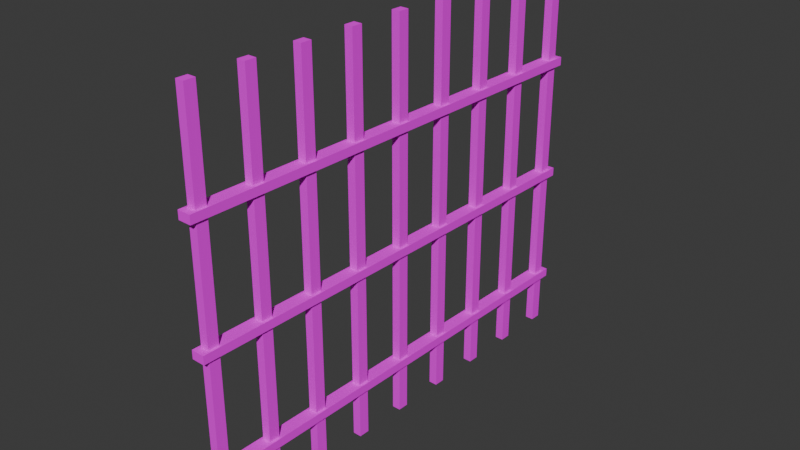 # Source: MetalGate.blend  (saved by Blender 4.3.32; exported with 4.5.12 LTS)
import bpy
from mathutils import Matrix  # noqa: F401  (used for matrix-valued properties, if any)

bpy.ops.wm.read_factory_settings(use_empty=True)
scene = bpy.context.scene
scene.name = 'Scene'

# ---- collections
col_collection = bpy.data.collections.new('Collection'); scene.collection.children.link(col_collection)

# ---- images (referenced by path relative to the original .blend; pixels are not part of the script)
import os
ASSET_DIR = os.environ.get("B2B_ASSET_DIR", "")  # directory of the original .blend (textures are referenced by path, not embedded)
HERE = os.path.dirname(os.path.abspath(__file__))  # packed textures are extracted next to this script under _unpacked/

def load_image(name, relpath, width, height, colorspace="sRGB"):
    """Load a texture the original file referenced (path relative to the .blend, or extracted next to this script)."""
    p = next((c for c in (os.path.join(HERE, relpath), os.path.join(ASSET_DIR, relpath)) if relpath and os.path.exists(c)), "")
    if p:
        img = bpy.data.images.load(p, check_existing=True)
        img.name = name
    else:  # same state as the original file: an image datablock whose file is absent (Cycles renders it pink)
        img = bpy.data.images.new(name, width, height)
        img.source = "FILE"
        img.filepath = "//" + (relpath or name)
    img.colorspace_settings.name = colorspace
    return img
img_metalrusted_jpg = load_image('MetalRusted.jpg', 'Textures/MetalRusted.jpg', 1024, 1024, 'sRGB')

# ---- materials (node trees are filled in below, after node groups)
mat_metalrusted = bpy.data.materials.new('MetalRusted')
mat_metalrusted.roughness = 1.0
mat_metalrusted.specular_intensity = 0.0

# ---- material node trees
mat_metalrusted.use_nodes = True; mat_metalrusted.node_tree.nodes.clear()
_N = mat_metalrusted.node_tree.nodes; _L = mat_metalrusted.node_tree.links
n0 = _N.new('ShaderNodeBsdfPrincipled'); n0.name = 'Principled BSDF'; n0.location = (10, 300)
n0.inputs[2].default_value = 1.0
n0.inputs[13].default_value = 0.0
n1 = _N.new('ShaderNodeOutputMaterial'); n1.name = 'Material Output'; n1.location = (300, 300)
n2 = _N.new('ShaderNodeNormalMap'); n2.name = 'Normal Map'; n2.location = (-300, -300)
n2.label = 'Normal/Map'
n2.inputs[0].default_value = 0.0
n3 = _N.new('ShaderNodeTexImage'); n3.name = 'Image Texture'; n3.location = (-300, 600)
n3.image = img_metalrusted_jpg
_L.new(n0.outputs[0], n1.inputs[0])
_L.new(n2.outputs[0], n0.inputs[5])
_L.new(n3.outputs[0], n0.inputs[0])
n1.is_active_output = True

# ---- world
world_world = bpy.data.worlds.new('World'); scene.world = world_world
world_world.use_nodes = True; world_world.node_tree.nodes.clear()
_N = world_world.node_tree.nodes; _L = world_world.node_tree.links
n0 = _N.new('ShaderNodeOutputWorld'); n0.name = 'World Output'; n0.location = (300, 300)
n1 = _N.new('ShaderNodeBackground'); n1.name = 'Background'; n1.location = (10, 300)
n1.inputs[0].default_value = (0.05088, 0.05088, 0.05088, 1.0)
_L.new(n1.outputs[0], n0.inputs[0])
n0.is_active_output = True
world_world.color = (0.05088, 0.05088, 0.05088)
world_world.sun_shadow_jitter_overblur = 0.0

# ---- meshes
me_fence = bpy.data.meshes.new('Fence')
me_fence.from_pydata([(98.68, -306.5, 5.722), (98.68, 7.775, 5.722), (98.68, -306.5, -5.722), (98.68, 7.775, -5.722), (106.0, -306.5, 5.722), (106.0, 7.775, 5.722), (106.0, -306.5, -5.722), (106.0, 7.775, -5.722), (-4.081, -306.5, 5.722), (-4.081, 7.775, 5.722), (-4.081, -306.5, -5.722), (-4.081, 7.775, -5.722), (3.207, -306.5, 5.722), (3.207, 7.775, 5.722), (3.207, -306.5, -5.722), (3.207, 7.775, -5.722), (-106.8, -306.5, 5.722), (-106.8, 7.775, 5.722), (-106.8, -306.5, -5.722), (-106.8, 7.775, -5.722), (-99.56, -306.5, 5.722), (-99.56, 7.775, 5.722), (-99.56, -306.5, -5.722), (-99.56, 7.775, -5.722), (147.7, -4.317, 3.644), (-190.6, -4.317, 3.644), (147.7, -4.317, -3.644), (-190.6, -4.317, -3.644), (147.7, 2.971, 3.644), (-190.6, 2.971, 3.644), (147.7, 2.971, -3.644), (-190.6, 2.971, -3.644), (147.7, -41.49, 3.644), (-190.6, -41.49, 3.644), (147.7, -41.49, -3.644), (-190.6, -41.49, -3.644), (147.7, -34.2, 3.644), (-190.6, -34.2, 3.644), (147.7, -34.2, -3.644), (-190.6, -34.2, -3.644), (147.7, -78.66, 3.644), (-190.6, -78.66, 3.644), (147.7, -78.66, -3.644), (-190.6, -78.66, -3.644), (147.7, -71.37, 3.644), (-190.6, -71.37, 3.644), (147.7, -71.37, -3.644), (-190.6, -71.37, -3.644), (147.7, -115.8, 3.644), (-190.6, -115.8, 3.644), (147.7, -115.8, -3.644), (-190.6, -115.8, -3.644), (147.7, -108.5, 3.644), (-190.6, -108.5, 3.644), (147.7, -108.5, -3.644), (-190.6, -108.5, -3.644), (147.7, -153.0, 3.644), (-190.6, -153.0, 3.644), (147.7, -153.0, -3.644), (-190.6, -153.0, -3.644), (147.7, -145.7, 3.644), (-190.6, -145.7, 3.644), (147.7, -145.7, -3.644), (-190.6, -145.7, -3.644), (147.7, -190.2, 3.644), (-190.6, -190.2, 3.644), (147.7, -190.2, -3.644), (-190.6, -190.2, -3.644), (147.7, -182.9, 3.644), (-190.6, -182.9, 3.644), (147.7, -182.9, -3.644), (-190.6, -182.9, -3.644), (147.7, -227.3, 3.644), (-190.6, -227.3, 3.644), (147.7, -227.3, -3.644), (-190.6, -227.3, -3.644), (147.7, -220.0, 3.644), (-190.6, -220.0, 3.644), (147.7, -220.0, -3.644), (-190.6, -220.0, -3.644), (147.7, -264.5, 3.644), (-190.6, -264.5, 3.644), (147.7, -264.5, -3.644), (-190.6, -264.5, -3.644), (147.7, -257.2, 3.644), (-190.6, -257.2, 3.644), (147.7, -257.2, -3.644), (-190.6, -257.2, -3.644), (147.7, -301.7, 3.644), (-190.6, -301.7, 3.644), (147.7, -301.7, -3.644), (-190.6, -301.7, -3.644), (147.7, -294.4, 3.644), (-190.6, -294.4, 3.644), (147.7, -294.4, -3.644), (-190.6, -294.4, -3.644)], [], [(0, 1, 3, 2), (2, 3, 7, 6), (6, 7, 5, 4), (4, 5, 1, 0), (2, 6, 4, 0), (7, 3, 1, 5), (8, 9, 11, 10), (10, 11, 15, 14), (14, 15, 13, 12), (12, 13, 9, 8), (10, 14, 12, 8), (15, 11, 9, 13), (16, 17, 19, 18), (18, 19, 23, 22), (22, 23, 21, 20), (20, 21, 17, 16), (18, 22, 20, 16), (23, 19, 17, 21), (24, 25, 27, 26), (26, 27, 31, 30), (30, 31, 29, 28), (28, 29, 25, 24), (26, 30, 28, 24), (31, 27, 25, 29), (32, 33, 35, 34), (34, 35, 39, 38), (38, 39, 37, 36), (36, 37, 33, 32), (34, 38, 36, 32), (39, 35, 33, 37), (40, 41, 43, 42), (42, 43, 47, 46), (46, 47, 45, 44), (44, 45, 41, 40), (42, 46, 44, 40), (47, 43, 41, 45), (48, 49, 51, 50), (50, 51, 55, 54), (54, 55, 53, 52), (52, 53, 49, 48), (50, 54, 52, 48), (55, 51, 49, 53), (56, 57, 59, 58), (58, 59, 63, 62), (62, 63, 61, 60), (60, 61, 57, 56), (58, 62, 60, 56), (63, 59, 57, 61), (64, 65, 67, 66), (66, 67, 71, 70), (70, 71, 69, 68), (68, 69, 65, 64), (66, 70, 68, 64), (71, 67, 65, 69), (72, 73, 75, 74), (74, 75, 79, 78), (78, 79, 77, 76), (76, 77, 73, 72), (74, 78, 76, 72), (79, 75, 73, 77), (80, 81, 83, 82), (82, 83, 87, 86), (86, 87, 85, 84), (84, 85, 81, 80), (82, 86, 84, 80), (87, 83, 81, 85), (88, 89, 91, 90), (90, 91, 95, 94), (94, 95, 93, 92), (92, 93, 89, 88), (90, 94, 92, 88), (95, 91, 89, 93)])
me_fence.polygons.foreach_set('use_smooth', [True] * 72)
_k = set([(0, 1), (0, 2), (0, 4), (1, 3), (1, 5), (2, 3), (2, 6), (3, 7), (4, 5), (4, 6), (5, 7), (6, 7), (8, 9), (8, 10), (8, 12), (9, 11), (9, 13), (10, 11), (10, 14), (11, 15), (12, 13), (12, 14), (13, 15), (14, 15), (16, 17), (16, 18), (16, 20), (17, 19), (17, 21), (18, 19), (18, 22), (19, 23), (20, 21), (20, 22), (21, 23), (22, 23), (24, 25), (24, 26), (24, 28), (25, 27), (25, 29), (26, 27), (26, 30), (27, 31), (28, 29), (28, 30), (29, 31), (30, 31), (32, 33), (32, 34), (32, 36), (33, 35), (33, 37), (34, 35), (34, 38), (35, 39), (36, 37), (36, 38), (37, 39), (38, 39), (40, 41), (40, 42), (40, 44), (41, 43), (41, 45), (42, 43), (42, 46), (43, 47), (44, 45), (44, 46), (45, 47), (46, 47), (48, 49), (48, 50), (48, 52), (49, 51), (49, 53), (50, 51), (50, 54), (51, 55), (52, 53), (52, 54), (53, 55), (54, 55), (56, 57), (56, 58), (56, 60), (57, 59), (57, 61), (58, 59), (58, 62), (59, 63), (60, 61), (60, 62), (61, 63), (62, 63), (64, 65), (64, 66), (64, 68), (65, 67), (65, 69), (66, 67), (66, 70), (67, 71), (68, 69), (68, 70), (69, 71), (70, 71), (72, 73), (72, 74), (72, 76), (73, 75), (73, 77), (74, 75), (74, 78), (75, 79), (76, 77), (76, 78), (77, 79), (78, 79), (80, 81), (80, 82), (80, 84), (81, 83), (81, 85), (82, 83), (82, 86), (83, 87), (84, 85), (84, 86), (85, 87), (86, 87), (88, 89), (88, 90), (88, 92), (89, 91), (89, 93), (90, 91), (90, 94), (91, 95), (92, 93), (92, 94), (93, 95), (94, 95)])
me_fence.attributes.new('sharp_edge', 'BOOLEAN', 'EDGE').data.foreach_set('value', [ (min(e.vertices), max(e.vertices)) in _k for e in me_fence.edges])
_uv = me_fence.uv_layers.new(name='UVMap')
_uv.uv.foreach_set('vector', [0.4637, -0.6594, 0.4637, 1.659, 0.5363, 1.659, 0.5363, -0.6594, 1.262, -0.6594, 1.262, 1.659, 1.308, 1.659, 1.308, -0.6594, 0.5363, -0.6594, 0.5363, 1.659, 0.4637, 1.659, 0.4637, -0.6594, 1.308, -0.6594, 1.308, 1.659, 1.262, 1.659, 1.262, -0.6594, 1.262, 0.5422, 1.308, 0.5422, 1.308, 0.4578, 1.262, 0.4578, 1.308, 0.5422, 1.262, 0.5422, 1.262, 0.4578, 1.308, 0.4578, 0.4637, -0.6594, 0.4637, 1.659, 0.5363, 1.659, 0.5363, -0.6594, 0.6103, -0.6594, 0.6103, 1.659, 0.6565, 1.659, 0.6565, -0.6594, 0.5363, -0.6594, 0.5363, 1.659, 0.4637, 1.659, 0.4637, -0.6594, 0.6565, -0.6594, 0.6565, 1.659, 0.6103, 1.659, 0.6103, -0.6594, 0.6103, 0.5422, 0.6565, 0.5422, 0.6565, 0.4578, 0.6103, 0.4578, 0.6565, 0.5422, 0.6103, 0.5422, 0.6103, 0.4578, 0.6565, 0.4578, 0.4637, -0.6594, 0.4637, 1.659, 0.5363, 1.659, 0.5363, -0.6594, -0.04112, -0.6594, -0.04112, 1.659, 0.005083, 1.659, 0.005083, -0.6594, 0.5363, -0.6594, 0.5363, 1.659, 0.4637, 1.659, 0.4637, -0.6594, 0.005083, -0.6594, 0.005083, 1.659, -0.04112, 1.659, -0.04112, -0.6594, -0.04112, 0.5422, 0.005083, 0.5422, 0.005083, 0.4578, -0.04112, 0.4578, 0.005083, 0.5422, -0.04112, 0.5422, -0.04112, 0.4578, 0.005083, 0.4578, 1.572, 0.4731, -0.5722, 0.4731, -0.5722, 0.5269, 1.572, 0.5269, 1.572, 1.57, -0.5722, 1.57, -0.5722, 1.624, 1.572, 1.624, 1.572, 0.5269, -0.5722, 0.5269, -0.5722, 0.4731, 1.572, 0.4731, 1.572, 1.624, -0.5722, 1.624, -0.5722, 1.57, 1.572, 1.57, 0.5231, 1.57, 0.5231, 1.624, 0.4769, 1.624, 0.4769, 1.57, 0.5231, 1.624, 0.5231, 1.57, 0.4769, 1.57, 0.4769, 1.624, 1.572, 0.4731, -0.5722, 0.4731, -0.5722, 0.5269, 1.572, 0.5269, 1.572, 1.296, -0.5722, 1.296, -0.5722, 1.35, 1.572, 1.35, 1.572, 0.5269, -0.5722, 0.5269, -0.5722, 0.4731, 1.572, 0.4731, 1.572, 1.35, -0.5722, 1.35, -0.5722, 1.296, 1.572, 1.296, 0.5231, 1.296, 0.5231, 1.35, 0.4769, 1.35, 0.4769, 1.296, 0.5231, 1.35, 0.5231, 1.296, 0.4769, 1.296, 0.4769, 1.35, 1.572, 0.4731, -0.5722, 0.4731, -0.5722, 0.5269, 1.572, 0.5269, 1.572, 1.022, -0.5722, 1.022, -0.5722, 1.075, 1.572, 1.075, 1.572, 0.5269, -0.5722, 0.5269, -0.5722, 0.4731, 1.572, 0.4731, 1.572, 1.075, -0.5722, 1.075, -0.5722, 1.022, 1.572, 1.022, 0.5231, 1.022, 0.5231, 1.075, 0.4769, 1.075, 0.4769, 1.022, 0.5231, 1.075, 0.5231, 1.022, 0.4769, 1.022, 0.4769, 1.075, 1.572, 0.4731, -0.5722, 0.4731, -0.5722, 0.5269, 1.572, 0.5269, 1.572, 0.7474, -0.5722, 0.7474, -0.5722, 0.8012, 1.572, 0.8012, 1.572, 0.5269, -0.5722, 0.5269, -0.5722, 0.4731, 1.572, 0.4731, 1.572, 0.8012, -0.5722, 0.8012, -0.5722, 0.7474, 1.572, 0.7474, 0.5231, 0.7474, 0.5231, 0.8012, 0.4769, 0.8012, 0.4769, 0.7474, 0.5231, 0.8012, 0.5231, 0.7474, 0.4769, 0.7474, 0.4769, 0.8012, 1.572, 0.4731, -0.5722, 0.4731, -0.5722, 0.5269, 1.572, 0.5269, 1.572, 0.4731, -0.5722, 0.4731, -0.5722, 0.5269, 1.572, 0.5269, 1.572, 0.5269, -0.5722, 0.5269, -0.5722, 0.4731, 1.572, 0.4731, 1.572, 0.5269, -0.5722, 0.5269, -0.5722, 0.4731, 1.572, 0.4731, 0.5231, 0.4731, 0.5231, 0.5269, 0.4769, 0.5269, 0.4769, 0.4731, 0.5231, 0.5269, 0.5231, 0.4731, 0.4769, 0.4731, 0.4769, 0.5269, 1.572, 0.4731, -0.5722, 0.4731, -0.5722, 0.5269, 1.572, 0.5269, 1.572, 0.1988, -0.5722, 0.1988, -0.5722, 0.2526, 1.572, 0.2526, 1.572, 0.5269, -0.5722, 0.5269, -0.5722, 0.4731, 1.572, 0.4731, 1.572, 0.2526, -0.5722, 0.2526, -0.5722, 0.1988, 1.572, 0.1988, 0.5231, 0.1988, 0.5231, 0.2526, 0.4769, 0.2526, 0.4769, 0.1988, 0.5231, 0.2526, 0.5231, 0.1988, 0.4769, 0.1988, 0.4769, 0.2526, 1.572, 0.4731, -0.5722, 0.4731, -0.5722, 0.5269, 1.572, 0.5269, 1.572, -0.07544, -0.5722, -0.07544, -0.5722, -0.02166, 1.572, -0.02166, 1.572, 0.5269, -0.5722, 0.5269, -0.5722, 0.4731, 1.572, 0.4731, 1.572, -0.02166, -0.5722, -0.02166, -0.5722, -0.07544, 1.572, -0.07544, 0.5231, -0.07544, 0.5231, -0.02166, 0.4769, -0.02166, 0.4769, -0.07544, 0.5231, -0.02166, 0.5231, -0.07544, 0.4769, -0.07544, 0.4769, -0.02166, 1.572, 0.4731, -0.5722, 0.4731, -0.5722, 0.5269, 1.572, 0.5269, 1.572, -0.3497, -0.5722, -0.3497, -0.5722, -0.2959, 1.572, -0.2959, 1.572, 0.5269, -0.5722, 0.5269, -0.5722, 0.4731, 1.572, 0.4731, 1.572, -0.2959, -0.5722, -0.2959, -0.5722, -0.3497, 1.572, -0.3497, 0.5231, -0.3497, 0.5231, -0.2959, 0.4769, -0.2959, 0.4769, -0.3497, 0.5231, -0.2959, 0.5231, -0.3497, 0.4769, -0.3497, 0.4769, -0.2959, 1.572, 0.4731, -0.5722, 0.4731, -0.5722, 0.5269, 1.572, 0.5269, 1.572, -0.624, -0.5722, -0.624, -0.5722, -0.5702, 1.572, -0.5702, 1.572, 0.5269, -0.5722, 0.5269, -0.5722, 0.4731, 1.572, 0.4731, 1.572, -0.5702, -0.5722, -0.5702, -0.5722, -0.624, 1.572, -0.624, 0.5231, -0.624, 0.5231, -0.5702, 0.4769, -0.5702, 0.4769, -0.624, 0.5231, -0.5702, 0.5231, -0.624, 0.4769, -0.624, 0.4769, -0.5702])
me_fence.materials.append(mat_metalrusted)
me_fence.update()
me_fence.normals_split_custom_set([tuple(v) for v in zip(*[iter([-1.0, 0.0, 0.0, -1.0, 0.0, 0.0, -1.0, 0.0, 0.0, -1.0, 0.0, 0.0, 0.0, 0.0, -1.0, 0.0, 0.0, -1.0, 0.0, 0.0, -1.0, 0.0, 0.0, -1.0, 1.0, 0.0, 0.0, 1.0, 0.0, 0.0, 1.0, 0.0, 0.0, 1.0, 0.0, 0.0, 0.0, 0.0, 1.0, 0.0, 0.0, 1.0, 0.0, 0.0, 1.0, 0.0, 0.0, 1.0, 0.0, -1.0, 0.0, 0.0, -1.0, 0.0, 0.0, -1.0, 0.0, 0.0, -1.0, 0.0, 0.0, 1.0, 0.0, 0.0, 1.0, 0.0, 0.0, 1.0, 0.0, 0.0, 1.0, 0.0, -1.0, 0.0, 0.0, -1.0, 0.0, 0.0, -1.0, 0.0, 0.0, -1.0, 0.0, 0.0, 0.0, 0.0, -1.0, 0.0, 0.0, -1.0, 0.0, 0.0, -1.0, 0.0, 0.0, -1.0, 1.0, 0.0, 0.0, 1.0, 0.0, 0.0, 1.0, 0.0, 0.0, 1.0, 0.0, 0.0, 0.0, 0.0, 1.0, 0.0, 0.0, 1.0, 0.0, 0.0, 1.0, 0.0, 0.0, 1.0, 0.0, -1.0, 0.0, 0.0, -1.0, 0.0, 0.0, -1.0, 0.0, 0.0, -1.0, 0.0, 0.0, 1.0, 0.0, 0.0, 1.0, 0.0, 0.0, 1.0, 0.0, 0.0, 1.0, 0.0, -1.0, 0.0, 0.0, -1.0, 0.0, 0.0, -1.0, 0.0, 0.0, -1.0, 0.0, 0.0, 0.0, 0.0, -1.0, 0.0, 0.0, -1.0, 0.0, 0.0, -1.0, 0.0, 0.0, -1.0, 1.0, 0.0, 0.0, 1.0, 0.0, 0.0, 1.0, 0.0, 0.0, 1.0, 0.0, 0.0, 0.0, 0.0, 1.0, 0.0, 0.0, 1.0, 0.0, 0.0, 1.0, 0.0, 0.0, 1.0, 0.0, -1.0, 0.0, 0.0, -1.0, 0.0, 0.0, -1.0, 0.0, 0.0, -1.0, 0.0, 0.0, 1.0, 0.0, 0.0, 1.0, 0.0, 0.0, 1.0, 0.0, 0.0, 1.0, 0.0, -9.021e-08, -1.0, 0.0, -9.021e-08, -1.0, 0.0, -9.021e-08, -1.0, 0.0, -9.021e-08, -1.0, 0.0, -2.366e-10, 0.0, -1.0, -2.366e-10, 0.0, -1.0, -2.366e-10, 0.0, -1.0, -2.366e-10, 0.0, -1.0, 9.021e-08, 1.0, 0.0, 9.021e-08, 1.0, 0.0, 9.021e-08, 1.0, 0.0, 9.021e-08, 1.0, 0.0, 2.368e-10, 0.0, 1.0, 2.368e-10, 0.0, 1.0, 2.368e-10, 0.0, 1.0, 2.368e-10, 0.0, 1.0, 1.0, 0.0, 0.0, 1.0, 0.0, 0.0, 1.0, 0.0, 0.0, 1.0, 0.0, 0.0, -1.0, 0.0, 0.0, -1.0, 0.0, 0.0, -1.0, 0.0, 0.0, -1.0, 0.0, 0.0, -9.021e-08, -1.0, 0.0, -9.021e-08, -1.0, 0.0, -9.021e-08, -1.0, 0.0, -9.021e-08, -1.0, 0.0, 2.093e-10, 0.0, -1.0, 2.093e-10, 0.0, -1.0, 2.093e-10, 0.0, -1.0, 2.093e-10, 0.0, -1.0, 6.766e-08, 1.0, 0.0, 6.766e-08, 1.0, 0.0, 6.766e-08, 1.0, 0.0, 6.766e-08, 1.0, 0.0, 2.368e-10, 0.0, 1.0, 2.368e-10, 0.0, 1.0, 2.368e-10, 0.0, 1.0, 2.368e-10, 0.0, 1.0, 1.0, 0.0, 0.0, 1.0, 0.0, 0.0, 1.0, 0.0, 0.0, 1.0, 0.0, 0.0, -1.0, 0.0, 0.0, -1.0, 0.0, 0.0, -1.0, 0.0, 0.0, -1.0, 0.0, 0.0, -9.021e-08, -1.0, 0.0, -9.021e-08, -1.0, 0.0, -9.021e-08, -1.0, 0.0, -9.021e-08, -1.0, 0.0, 2.093e-10, 0.0, -1.0, 2.093e-10, 0.0, -1.0, 2.093e-10, 0.0, -1.0, 2.093e-10, 0.0, -1.0, 6.766e-08, 1.0, 0.0, 6.766e-08, 1.0, 0.0, 6.766e-08, 1.0, 0.0, 6.766e-08, 1.0, 0.0, 2.368e-10, 0.0, 1.0, 2.368e-10, 0.0, 1.0, 2.368e-10, 0.0, 1.0, 2.368e-10, 0.0, 1.0, 1.0, 0.0, 0.0, 1.0, 0.0, 0.0, 1.0, 0.0, 0.0, 1.0, 0.0, 0.0, -1.0, 0.0, 0.0, -1.0, 0.0, 0.0, -1.0, 0.0, 0.0, -1.0, 0.0, 0.0, -9.021e-08, -1.0, 0.0, -9.021e-08, -1.0, 0.0, -9.021e-08, -1.0, 0.0, -9.021e-08, -1.0, 0.0, 2.093e-10, 0.0, -1.0, 2.093e-10, 0.0, -1.0, 2.093e-10, 0.0, -1.0, 2.093e-10, 0.0, -1.0, 6.766e-08, 1.0, 0.0, 6.766e-08, 1.0, 0.0, 6.766e-08, 1.0, 0.0, 6.766e-08, 1.0, 0.0, 2.368e-10, 0.0, 1.0, 2.368e-10, 0.0, 1.0, 2.368e-10, 0.0, 1.0, 2.368e-10, 0.0, 1.0, 1.0, 0.0, 0.0, 1.0, 0.0, 0.0, 1.0, 0.0, 0.0, 1.0, 0.0, 0.0, -1.0, 0.0, 0.0, -1.0, 0.0, 0.0, -1.0, 0.0, 0.0, -1.0, 0.0, 0.0, -9.021e-08, -1.0, 0.0, -9.021e-08, -1.0, 0.0, -9.021e-08, -1.0, 0.0, -9.021e-08, -1.0, 0.0, -2.366e-10, 0.0, -1.0, -2.366e-10, 0.0, -1.0, -2.366e-10, 0.0, -1.0, -2.366e-10, 0.0, -1.0, 9.021e-08, 1.0, 0.0, 9.021e-08, 1.0, 0.0, 9.021e-08, 1.0, 0.0, 9.021e-08, 1.0, 0.0, 2.368e-10, 0.0, 1.0, 2.368e-10, 0.0, 1.0, 2.368e-10, 0.0, 1.0, 2.368e-10, 0.0, 1.0, 1.0, 0.0, 0.0, 1.0, 0.0, 0.0, 1.0, 0.0, 0.0, 1.0, 0.0, 0.0, -1.0, 0.0, 0.0, -1.0, 0.0, 0.0, -1.0, 0.0, 0.0, -1.0, 0.0, 0.0, -4.511e-08, -1.0, 0.0, -4.511e-08, -1.0, 0.0, -4.511e-08, -1.0, 0.0, -4.511e-08, -1.0, 0.0, -1.183e-10, 0.0, -1.0, -1.183e-10, 0.0, -1.0, -1.183e-10, 0.0, -1.0, -1.183e-10, 0.0, -1.0, 4.511e-08, 1.0, 0.0, 4.511e-08, 1.0, 0.0, 4.511e-08, 1.0, 0.0, 4.511e-08, 1.0, 0.0, 1.184e-10, 0.0, 1.0, 1.184e-10, 0.0, 1.0, 1.184e-10, 0.0, 1.0, 1.184e-10, 0.0, 1.0, 1.0, 0.0, 0.0, 1.0, 0.0, 0.0, 1.0, 0.0, 0.0, 1.0, 0.0, 0.0, -1.0, 0.0, 0.0, -1.0, 0.0, 0.0, -1.0, 0.0, 0.0, -1.0, 0.0, 0.0, -9.021e-08, -1.0, 0.0, -9.021e-08, -1.0, 0.0, -9.021e-08, -1.0, 0.0, -9.021e-08, -1.0, 0.0, -2.366e-10, 0.0, -1.0, -2.366e-10, 0.0, -1.0, -2.366e-10, 0.0, -1.0, -2.366e-10, 0.0, -1.0, 9.021e-08, 1.0, 0.0, 9.021e-08, 1.0, 0.0, 9.021e-08, 1.0, 0.0, 9.021e-08, 1.0, 0.0, 2.368e-10, 0.0, 1.0, 2.368e-10, 0.0, 1.0, 2.368e-10, 0.0, 1.0, 2.368e-10, 0.0, 1.0, 1.0, 0.0, 0.0, 1.0, 0.0, 0.0, 1.0, 0.0, 0.0, 1.0, 0.0, 0.0, -1.0, 0.0, 0.0, -1.0, 0.0, 0.0, -1.0, 0.0, 0.0, -1.0, 0.0, 0.0, -9.021e-08, -1.0, 0.0, -9.021e-08, -1.0, 0.0, -9.021e-08, -1.0, 0.0, -9.021e-08, -1.0, 0.0, -2.366e-10, 0.0, -1.0, -2.366e-10, 0.0, -1.0, -2.366e-10, 0.0, -1.0, -2.366e-10, 0.0, -1.0, 9.021e-08, 1.0, 0.0, 9.021e-08, 1.0, 0.0, 9.021e-08, 1.0, 0.0, 9.021e-08, 1.0, 0.0, 2.368e-10, 0.0, 1.0, 2.368e-10, 0.0, 1.0, 2.368e-10, 0.0, 1.0, 2.368e-10, 0.0, 1.0, 1.0, 0.0, 0.0, 1.0, 0.0, 0.0, 1.0, 0.0, 0.0, 1.0, 0.0, 0.0, -1.0, 0.0, 0.0, -1.0, 0.0, 0.0, -1.0, 0.0, 0.0, -1.0, 0.0, 0.0, 0.0, -1.0, 0.0, 0.0, -1.0, 0.0, 0.0, -1.0, 0.0, 0.0, -1.0, 0.0, -2.366e-10, 0.0, -1.0, -2.366e-10, 0.0, -1.0, -2.366e-10, 0.0, -1.0, -2.366e-10, 0.0, -1.0, 9.021e-08, 1.0, 0.0, 9.021e-08, 1.0, 0.0, 9.021e-08, 1.0, 0.0, 9.021e-08, 1.0, 0.0, 0.0, 0.0, 1.0, 0.0, 0.0, 1.0, 0.0, 0.0, 1.0, 0.0, 0.0, 1.0, 1.0, 0.0, 0.0, 1.0, 0.0, 0.0, 1.0, 0.0, 0.0, 1.0, 0.0, 0.0, -1.0, 0.0, 0.0, -1.0, 0.0, 0.0, -1.0, 0.0, 0.0, -1.0, 0.0, 0.0])] * 3)])

# ---- objects
ob_fence = bpy.data.objects.new('Fence', me_fence)

# ---- transforms, parenting, visibility, modifiers, constraints
ob_fence.location = (0.0, -7.105e-15, 1.49e-08)
ob_fence.rotation_euler = (0.02966, 1.571, 0.0)
ob_fence.scale = (0.01, 0.0127, 0.01)
ob_fence.color = (0.8, 0.8, 0.8, 1.0)

# ---- collection membership
col_collection.objects.link(ob_fence)

# ---- scene / render settings (as saved in the file)
scene.frame_start = 1; scene.frame_end = 250; scene.frame_set(0)
scene.render.engine = 'BLENDER_EEVEE_NEXT'
scene.render.fps = 30
bpy.context.view_layer.update()

# ---- added for rendering (the .blend has no active camera and no usable light): camera, sun
cam_auto = bpy.data.cameras.new('AutoCamera')
cam_auto.lens = 50.0
cam_auto.sensor_width = 36.0
cam_auto.clip_end = 1000.0
ob_auto_camera = bpy.data.objects.new('AutoCamera', cam_auto)
scene.collection.objects.link(ob_auto_camera)
ob_auto_camera.location = (4.79031, -7.71182, 4.09205)
ob_auto_camera.rotation_euler = (1.09748, -7.21219e-08, 0.694738)
scene.camera = ob_auto_camera
light_auto_sun = bpy.data.lights.new('AutoSun', 'SUN')
light_auto_sun.energy = 3.0
light_auto_sun.angle = 0.0523599
ob_auto_sun = bpy.data.objects.new('AutoSun', light_auto_sun)
scene.collection.objects.link(ob_auto_sun)
ob_auto_sun.rotation_euler = (0.872665, 0.174533, 0.523599)
bpy.context.view_layer.update()
